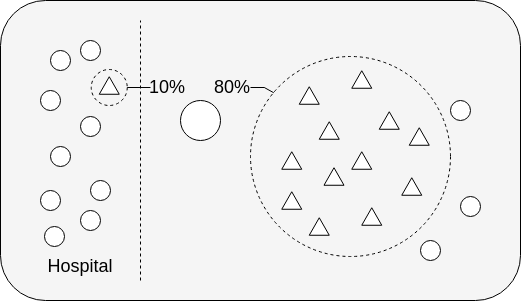

The diagram above was exported from draw.io. Its source (the exported page's mxGraphModel, read from the mxfile embedded in the PNG):
<mxGraphModel dx="815" dy="543" grid="1" gridSize="10" guides="1" tooltips="1" connect="1" arrows="1" fold="1" page="1" pageScale="1" pageWidth="827" pageHeight="1169" math="0" shadow="0">
  <root>
    <mxCell id="0" />
    <mxCell id="1" parent="0" />
    <mxCell id="34" value="" style="rounded=1;whiteSpace=wrap;html=1;fillColor=#F0F0F0A2;" parent="1" vertex="1">
      <mxGeometry x="40" y="200" width="520" height="300" as="geometry" />
    </mxCell>
    <mxCell id="20" value="" style="ellipse;whiteSpace=wrap;html=1;dashed=1;fillColor=#FFFFFF00;" parent="1" vertex="1">
      <mxGeometry x="290" y="256" width="200" height="200" as="geometry" />
    </mxCell>
    <mxCell id="2" value="" style="ellipse;whiteSpace=wrap;html=1;aspect=fixed;" parent="1" vertex="1">
      <mxGeometry x="220" y="300" width="40" height="40" as="geometry" />
    </mxCell>
    <mxCell id="13" value="" style="ellipse;whiteSpace=wrap;html=1;aspect=fixed;" parent="1" vertex="1">
      <mxGeometry x="490" y="300" width="20" height="20" as="geometry" />
    </mxCell>
    <mxCell id="18" value="" style="ellipse;whiteSpace=wrap;html=1;aspect=fixed;" parent="1" vertex="1">
      <mxGeometry x="500" y="396" width="20" height="20" as="geometry" />
    </mxCell>
    <mxCell id="19" value="" style="ellipse;whiteSpace=wrap;html=1;aspect=fixed;" parent="1" vertex="1">
      <mxGeometry x="460" y="440" width="20" height="20" as="geometry" />
    </mxCell>
    <mxCell id="35" value="" style="ellipse;whiteSpace=wrap;html=1;aspect=fixed;" parent="1" vertex="1">
      <mxGeometry x="90" y="250" width="20" height="20" as="geometry" />
    </mxCell>
    <mxCell id="36" value="" style="ellipse;whiteSpace=wrap;html=1;aspect=fixed;" parent="1" vertex="1">
      <mxGeometry x="120" y="316" width="20" height="20" as="geometry" />
    </mxCell>
    <mxCell id="37" value="" style="ellipse;whiteSpace=wrap;html=1;aspect=fixed;" parent="1" vertex="1">
      <mxGeometry x="90" y="346" width="20" height="20" as="geometry" />
    </mxCell>
    <mxCell id="38" value="" style="ellipse;whiteSpace=wrap;html=1;aspect=fixed;" parent="1" vertex="1">
      <mxGeometry x="120" y="410" width="20" height="20" as="geometry" />
    </mxCell>
    <mxCell id="39" value="" style="ellipse;whiteSpace=wrap;html=1;aspect=fixed;" parent="1" vertex="1">
      <mxGeometry x="130" y="380" width="20" height="20" as="geometry" />
    </mxCell>
    <mxCell id="42" value="" style="ellipse;whiteSpace=wrap;html=1;aspect=fixed;" parent="1" vertex="1">
      <mxGeometry x="80" y="290" width="20" height="20" as="geometry" />
    </mxCell>
    <mxCell id="43" value="" style="ellipse;whiteSpace=wrap;html=1;aspect=fixed;" parent="1" vertex="1">
      <mxGeometry x="80" y="390" width="20" height="20" as="geometry" />
    </mxCell>
    <mxCell id="44" value="" style="ellipse;whiteSpace=wrap;html=1;aspect=fixed;" parent="1" vertex="1">
      <mxGeometry x="120" y="240" width="20" height="20" as="geometry" />
    </mxCell>
    <mxCell id="45" value="" style="ellipse;whiteSpace=wrap;html=1;aspect=fixed;" parent="1" vertex="1">
      <mxGeometry x="84" y="426" width="20" height="20" as="geometry" />
    </mxCell>
    <mxCell id="47" value="" style="ellipse;whiteSpace=wrap;html=1;dashed=1;fillColor=#FFFFFF00;" parent="1" vertex="1">
      <mxGeometry x="130.75" y="269" width="36" height="36" as="geometry" />
    </mxCell>
    <mxCell id="46" value="" style="triangle;whiteSpace=wrap;html=1;rotation=-90;" parent="1" vertex="1">
      <mxGeometry x="140" y="275" width="17.5" height="20" as="geometry" />
    </mxCell>
    <mxCell id="48" value="&lt;font style=&quot;font-size: 18px&quot;&gt;Hospital&lt;/font&gt;" style="text;html=1;strokeColor=none;fillColor=none;align=center;verticalAlign=middle;whiteSpace=wrap;rounded=0;fontStyle=0;fontSize=22;" parent="1" vertex="1">
      <mxGeometry x="90" y="450" width="60" height="30" as="geometry" />
    </mxCell>
    <mxCell id="54" value="" style="triangle;whiteSpace=wrap;html=1;rotation=-90;" parent="1" vertex="1">
      <mxGeometry x="392.5" y="269" width="17.5" height="20" as="geometry" />
    </mxCell>
    <mxCell id="55" value="" style="triangle;whiteSpace=wrap;html=1;rotation=-90;" parent="1" vertex="1">
      <mxGeometry x="340" y="285" width="17.5" height="20" as="geometry" />
    </mxCell>
    <mxCell id="56" value="" style="triangle;whiteSpace=wrap;html=1;rotation=-90;" parent="1" vertex="1">
      <mxGeometry x="360" y="320" width="17.5" height="20" as="geometry" />
    </mxCell>
    <mxCell id="57" value="" style="triangle;whiteSpace=wrap;html=1;rotation=-90;" parent="1" vertex="1">
      <mxGeometry x="420" y="310" width="17.5" height="20" as="geometry" />
    </mxCell>
    <mxCell id="58" value="" style="triangle;whiteSpace=wrap;html=1;rotation=-90;" parent="1" vertex="1">
      <mxGeometry x="392.5" y="350" width="17.5" height="20" as="geometry" />
    </mxCell>
    <mxCell id="59" value="" style="triangle;whiteSpace=wrap;html=1;rotation=-90;" parent="1" vertex="1">
      <mxGeometry x="442.5" y="376" width="17.5" height="20" as="geometry" />
    </mxCell>
    <mxCell id="60" value="" style="triangle;whiteSpace=wrap;html=1;rotation=-90;" parent="1" vertex="1">
      <mxGeometry x="402.5" y="406" width="17.5" height="20" as="geometry" />
    </mxCell>
    <mxCell id="61" value="" style="triangle;whiteSpace=wrap;html=1;rotation=-90;" parent="1" vertex="1">
      <mxGeometry x="350" y="416" width="17.5" height="20" as="geometry" />
    </mxCell>
    <mxCell id="62" value="" style="triangle;whiteSpace=wrap;html=1;rotation=-90;" parent="1" vertex="1">
      <mxGeometry x="364.75" y="366" width="17.5" height="20" as="geometry" />
    </mxCell>
    <mxCell id="63" value="" style="triangle;whiteSpace=wrap;html=1;rotation=-90;" parent="1" vertex="1">
      <mxGeometry x="322.5" y="350" width="17.5" height="20" as="geometry" />
    </mxCell>
    <mxCell id="64" value="" style="triangle;whiteSpace=wrap;html=1;rotation=-90;" parent="1" vertex="1">
      <mxGeometry x="322.5" y="390" width="17.5" height="20" as="geometry" />
    </mxCell>
    <mxCell id="65" value="" style="triangle;whiteSpace=wrap;html=1;rotation=-90;" parent="1" vertex="1">
      <mxGeometry x="450" y="326" width="17.5" height="20" as="geometry" />
    </mxCell>
    <mxCell id="70" value="&lt;font style=&quot;font-size: 18px&quot;&gt;&lt;font style=&quot;font-size: 18px&quot;&gt;10&lt;/font&gt;&lt;font style=&quot;font-size: 18px&quot;&gt;%&lt;/font&gt;&lt;/font&gt;" style="text;html=1;strokeColor=none;fillColor=none;align=center;verticalAlign=middle;whiteSpace=wrap;rounded=0;" parent="1" vertex="1">
      <mxGeometry x="192" y="272" width="30" height="30" as="geometry" />
    </mxCell>
    <mxCell id="71" value="" style="endArrow=none;html=1;entryX=0;entryY=0;entryDx=0;entryDy=0;exitX=0.583;exitY=0.25;exitDx=0;exitDy=0;exitPerimeter=0;" parent="1" edge="1">
      <mxGeometry width="50" height="50" relative="1" as="geometry">
        <mxPoint x="303.79999999999995" y="287" as="sourcePoint" />
        <mxPoint x="313.28932188134513" y="292.28932188134513" as="targetPoint" />
      </mxGeometry>
    </mxCell>
    <mxCell id="72" value="" style="endArrow=none;html=1;" parent="1" edge="1">
      <mxGeometry width="50" height="50" relative="1" as="geometry">
        <mxPoint x="290" y="287" as="sourcePoint" />
        <mxPoint x="304" y="287" as="targetPoint" />
      </mxGeometry>
    </mxCell>
    <mxCell id="73" value="&lt;font style=&quot;font-size: 18px&quot;&gt;80%&lt;/font&gt;" style="text;html=1;strokeColor=none;fillColor=none;align=center;verticalAlign=middle;whiteSpace=wrap;rounded=0;" parent="1" vertex="1">
      <mxGeometry x="257" y="272" width="30" height="30" as="geometry" />
    </mxCell>
    <mxCell id="74" value="" style="endArrow=none;dashed=1;html=1;" parent="1" edge="1">
      <mxGeometry width="50" height="50" relative="1" as="geometry">
        <mxPoint x="180" y="480" as="sourcePoint" />
        <mxPoint x="180" y="220" as="targetPoint" />
      </mxGeometry>
    </mxCell>
    <mxCell id="75" value="" style="endArrow=none;html=1;exitX=1;exitY=0.5;exitDx=0;exitDy=0;" parent="1" source="47" edge="1">
      <mxGeometry width="50" height="50" relative="1" as="geometry">
        <mxPoint x="300" y="360" as="sourcePoint" />
        <mxPoint x="190" y="287" as="targetPoint" />
      </mxGeometry>
    </mxCell>
  </root>
</mxGraphModel>